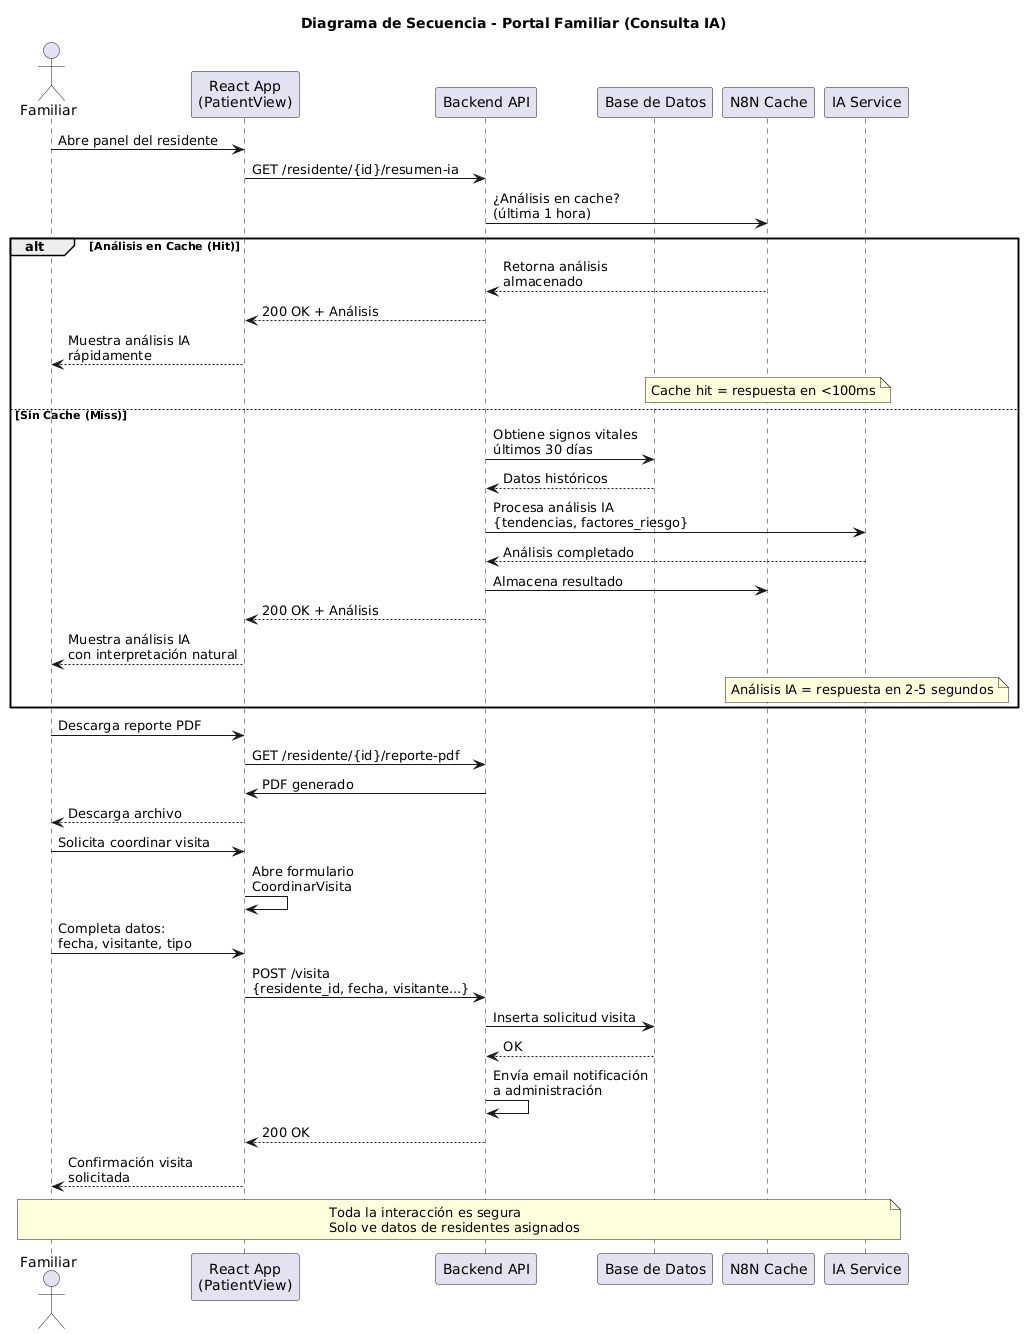

The diagram above was rendered by PlantUML. Its source (embedded in the PNG):
@startuml
title Diagrama de Secuencia - Portal Familiar (Consulta IA)

actor "Familiar" as Familiar
participant "React App\n(PatientView)" as Frontend
participant "Backend API" as BackendAPI
participant "Base de Datos" as DB
participant "N8N Cache" as Cache
participant "IA Service" as IAService

Familiar -> Frontend: Abre panel del residente
Frontend -> BackendAPI: GET /residente/{id}/resumen-ia
BackendAPI -> Cache: ¿Análisis en cache?\n(última 1 hora)

alt Análisis en Cache (Hit)
    Cache --> BackendAPI: Retorna análisis\nalmacenado
    BackendAPI --> Frontend: 200 OK + Análisis
    Frontend --> Familiar: Muestra análisis IA\nrápidamente
    note over Cache
        Cache hit = respuesta en <100ms
    end note
else Sin Cache (Miss)
    BackendAPI -> DB: Obtiene signos vitales\núltimos 30 días
    DB --> BackendAPI: Datos históricos
    BackendAPI -> IAService: Procesa análisis IA\n{tendencias, factores_riesgo}
    IAService --> BackendAPI: Análisis completado
    BackendAPI -> Cache: Almacena resultado
    BackendAPI --> Frontend: 200 OK + Análisis
    Frontend --> Familiar: Muestra análisis IA\ncon interpretación natural
    note over IAService
        Análisis IA = respuesta en 2-5 segundos
    end note
end

Familiar -> Frontend: Descarga reporte PDF
Frontend -> BackendAPI: GET /residente/{id}/reporte-pdf
BackendAPI -> Frontend: PDF generado
Frontend --> Familiar: Descarga archivo

Familiar -> Frontend: Solicita coordinar visita
Frontend -> Frontend: Abre formulario\nCoordinarVisita
Familiar -> Frontend: Completa datos:\nfecha, visitante, tipo
Frontend -> BackendAPI: POST /visita\n{residente_id, fecha, visitante...}
BackendAPI -> DB: Inserta solicitud visita
DB --> BackendAPI: OK
BackendAPI -> BackendAPI: Envía email notificación\na administración
BackendAPI --> Frontend: 200 OK
Frontend --> Familiar: Confirmación visita\nsolicitada

note over Familiar,IAService
    Toda la interacción es segura
    Solo ve datos de residentes asignados
end note
@enduml